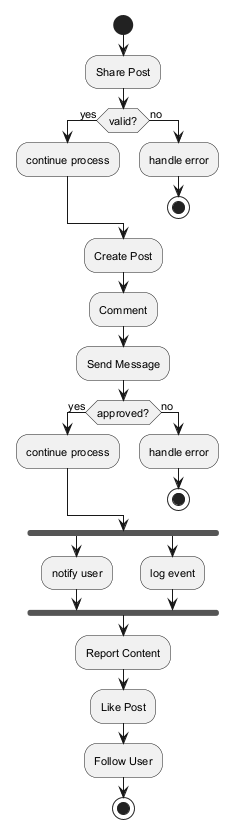

The diagram above was rendered by PlantUML. Its source (embedded in the PNG):
@startuml
skinparam backgroundColor #FFFFFF
skinparam classBackgroundColor #F1F8E9
skinparam classBorderColor #33691E
skinparam defaultFontSize 11
start
:Share Post;
if (valid?) then (yes)
:continue process;
else (no)
:handle error;
stop
endif
:Create Post;
:Comment;
:Send Message;
if (approved?) then (yes)
:continue process;
else (no)
:handle error;
stop
endif
fork
:notify user;
fork again
:log event;
end fork
:Report Content;
:Like Post;
:Follow User;
stop
@enduml